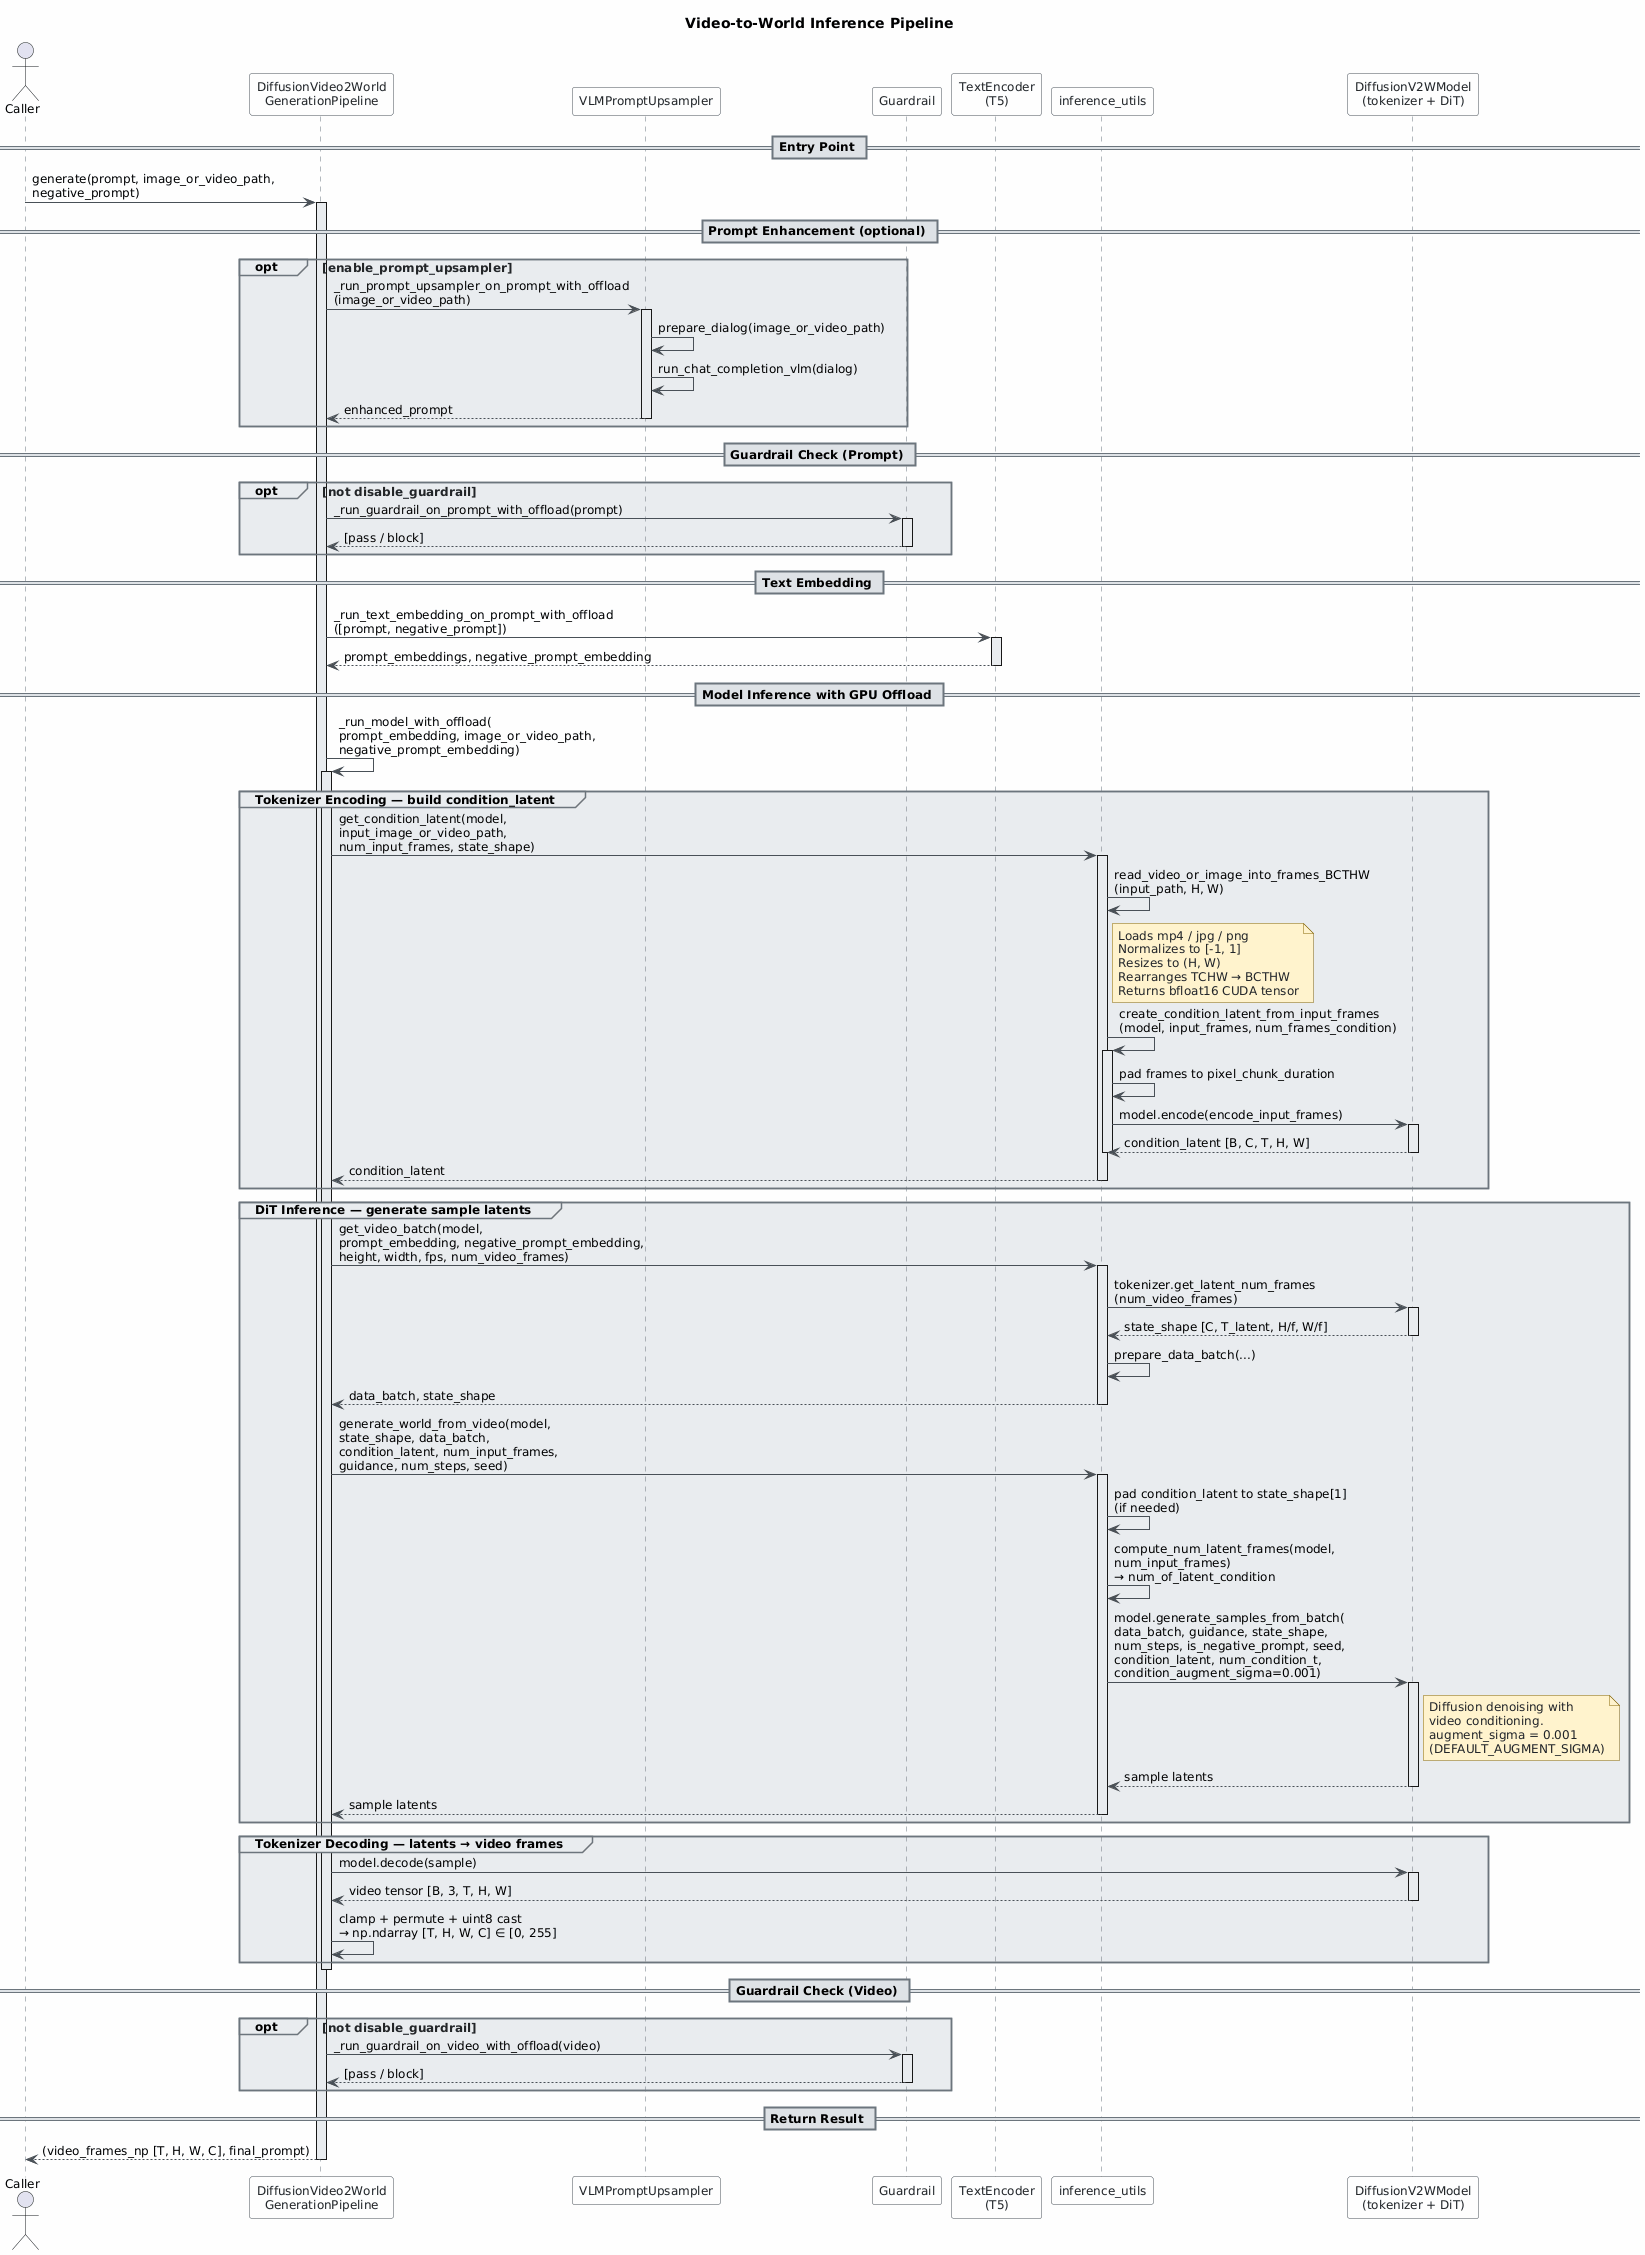

The diagram above was rendered by PlantUML. Its source (embedded in the PNG):
@startuml
skinparam classAttributeIconSize 0
skinparam shadowing false
skinparam defaultFontName "Segoe UI"
skinparam defaultFontSize 12
skinparam backgroundColor #FEFEFE
skinparam class {
    BackgroundColor #F8F9FA
    BorderColor #495057
    ArrowColor #495057
    FontColor #212529
}
skinparam package {
    BackgroundColor #E9ECEF
    BorderColor #6C757D
}
skinparam participant {
    BackgroundColor #F8F9FA
    BorderColor #495057
    FontColor #212529
}
skinparam sequence {
    ArrowColor #495057
    LifeLineBorderColor #6C757D
    LifeLineBackgroundColor #E9ECEF
    GroupBackgroundColor #E9ECEF
    GroupBorderColor #6C757D
    GroupFontColor #212529
    DividerBackgroundColor #DEE2E6
    DividerBorderColor #6C757D
}
skinparam note {
    BackgroundColor #FFF3CD
    BorderColor #856404
    FontColor #212529
}

title Video-to-World Inference Pipeline

actor Caller as caller
participant "DiffusionVideo2World\nGenerationPipeline" as pipeline
participant "VLMPromptUpsampler" as vlm
participant "Guardrail" as guardrail
participant "TextEncoder\n(T5)" as t5
participant "inference_utils" as utils
participant "DiffusionV2WModel\n(tokenizer + DiT)" as v2w

== Entry Point ==

caller -> pipeline : generate(prompt, image_or_video_path,\nnegative_prompt)
activate pipeline

== Prompt Enhancement (optional) ==

opt enable_prompt_upsampler
    pipeline -> vlm : _run_prompt_upsampler_on_prompt_with_offload\n(image_or_video_path)
    activate vlm
    vlm -> vlm : prepare_dialog(image_or_video_path)
    vlm -> vlm : run_chat_completion_vlm(dialog)
    vlm --> pipeline : enhanced_prompt
    deactivate vlm
end

== Guardrail Check (Prompt) ==

opt not disable_guardrail
    pipeline -> guardrail : _run_guardrail_on_prompt_with_offload(prompt)
    activate guardrail
    guardrail --> pipeline : [pass / block]
    deactivate guardrail
end

== Text Embedding ==

pipeline -> t5 : _run_text_embedding_on_prompt_with_offload\n([prompt, negative_prompt])
activate t5
t5 --> pipeline : prompt_embeddings, negative_prompt_embedding
deactivate t5

== Model Inference with GPU Offload ==

pipeline -> pipeline : _run_model_with_offload(\nprompt_embedding, image_or_video_path,\nnegative_prompt_embedding)
activate pipeline

group Tokenizer Encoding — build condition_latent

    pipeline -> utils : get_condition_latent(model,\ninput_image_or_video_path,\nnum_input_frames, state_shape)
    activate utils

    utils -> utils : read_video_or_image_into_frames_BCTHW\n(input_path, H, W)
    note right of utils
      Loads mp4 / jpg / png
      Normalizes to [-1, 1]
      Resizes to (H, W)
      Rearranges TCHW → BCTHW
      Returns bfloat16 CUDA tensor
    end note

    utils -> utils : create_condition_latent_from_input_frames\n(model, input_frames, num_frames_condition)
    activate utils

    utils -> utils : pad frames to pixel_chunk_duration
    utils -> v2w : model.encode(encode_input_frames)
    activate v2w
    v2w --> utils : condition_latent [B, C, T, H, W]
    deactivate v2w
    deactivate utils

    utils --> pipeline : condition_latent
    deactivate utils

end

group DiT Inference — generate sample latents

    pipeline -> utils : get_video_batch(model,\nprompt_embedding, negative_prompt_embedding,\nheight, width, fps, num_video_frames)
    activate utils

    utils -> v2w : tokenizer.get_latent_num_frames\n(num_video_frames)
    activate v2w
    v2w --> utils : state_shape [C, T_latent, H/f, W/f]
    deactivate v2w

    utils -> utils : prepare_data_batch(...)
    utils --> pipeline : data_batch, state_shape
    deactivate utils

    pipeline -> utils : generate_world_from_video(model,\nstate_shape, data_batch,\ncondition_latent, num_input_frames,\nguidance, num_steps, seed)
    activate utils

    utils -> utils : pad condition_latent to state_shape[1]\n(if needed)
    utils -> utils : compute_num_latent_frames(model,\nnum_input_frames)\n→ num_of_latent_condition

    utils -> v2w : model.generate_samples_from_batch(\ndata_batch, guidance, state_shape,\nnum_steps, is_negative_prompt, seed,\ncondition_latent, num_condition_t,\ncondition_augment_sigma=0.001)
    activate v2w
    note right of v2w
      Diffusion denoising with
      video conditioning.
      augment_sigma = 0.001
      (DEFAULT_AUGMENT_SIGMA)
    end note
    v2w --> utils : sample latents
    deactivate v2w

    utils --> pipeline : sample latents
    deactivate utils

end

group Tokenizer Decoding — latents → video frames

    pipeline -> v2w : model.decode(sample)
    activate v2w
    v2w --> pipeline : video tensor [B, 3, T, H, W]
    deactivate v2w

    pipeline -> pipeline : clamp + permute + uint8 cast\n→ np.ndarray [T, H, W, C] ∈ [0, 255]

end

deactivate pipeline

== Guardrail Check (Video) ==

opt not disable_guardrail
    pipeline -> guardrail : _run_guardrail_on_video_with_offload(video)
    activate guardrail
    guardrail --> pipeline : [pass / block]
    deactivate guardrail
end

== Return Result ==

pipeline --> caller : (video_frames_np [T, H, W, C], final_prompt)
deactivate pipeline
@enduml